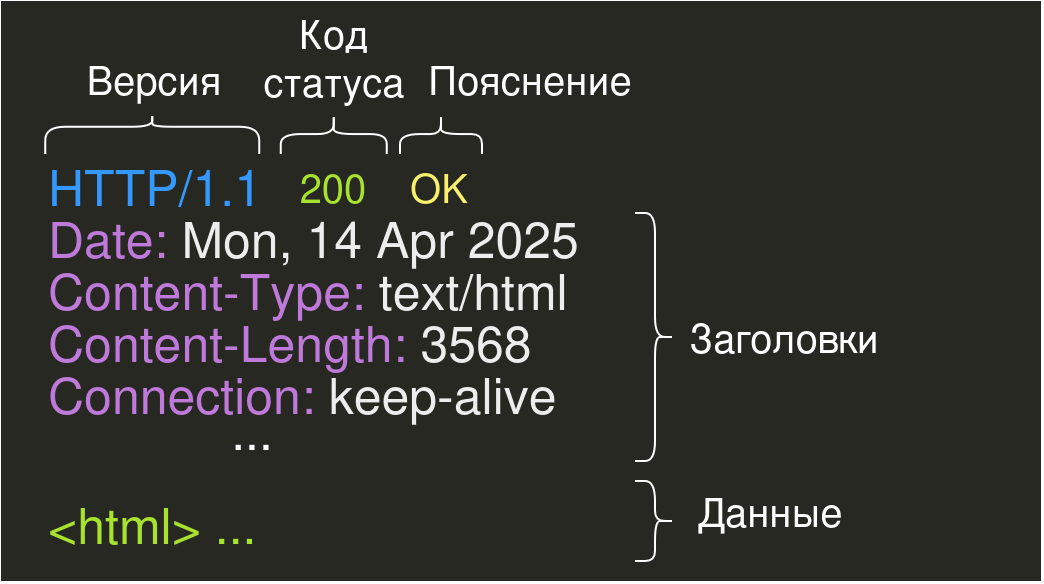

The diagram above was exported from draw.io. Its source (the exported page's mxGraphModel, read from the mxfile embedded in the PNG):
<mxGraphModel dx="1381" dy="763" grid="1" gridSize="10" guides="1" tooltips="1" connect="1" arrows="1" fold="1" page="1" pageScale="1" pageWidth="827" pageHeight="1169" math="0" shadow="0">
  <root>
    <mxCell id="0" />
    <mxCell id="1" parent="0" />
    <mxCell id="2" value="" style="rounded=0;whiteSpace=wrap;html=1;fillStyle=solid;fillColor=light-dark(#eeeeee, #272822);strokeColor=light-dark(default, #272822);" vertex="1" parent="1">
      <mxGeometry x="40" y="340" width="520" height="290" as="geometry" />
    </mxCell>
    <mxCell id="3" value="&lt;font style=&quot;font-size: 25px;&quot;&gt;&lt;span style=&quot;color: light-dark(rgb(0, 0, 0), rgb(51, 153, 255));&quot;&gt;HTTP/1.1&lt;/span&gt;&lt;span style=&quot;color: light-dark(rgb(0, 0, 0), rgb(166, 226, 46));&quot;&gt;&lt;span style=&quot;color: rgba(0, 0, 0, 0);&quot;&gt; &lt;br&gt;&lt;/span&gt;&lt;/span&gt;&lt;/font&gt;" style="text;align=left;verticalAlign=middle;whiteSpace=wrap;rounded=0;html=1;" vertex="1" parent="1">
      <mxGeometry x="62" y="420" width="108" height="26" as="geometry" />
    </mxCell>
    <mxCell id="4" value="&lt;font&gt;&lt;span style=&quot;&quot;&gt;Content-Type:&lt;/span&gt; &lt;span style=&quot;color: rgba(0, 0, 0, 0);&quot;&gt;text/html&lt;/span&gt;&lt;/font&gt;" style="text;align=left;verticalAlign=middle;whiteSpace=wrap;rounded=0;html=1;fontSize=25;fontColor=light-dark(#000000, #bf79db);" vertex="1" parent="1">
      <mxGeometry x="62" y="472" width="268" height="26" as="geometry" />
    </mxCell>
    <mxCell id="5" value="Content-Length: &lt;span style=&quot;color: rgba(0, 0, 0, 0);&quot;&gt;3568&lt;/span&gt;" style="text;align=left;verticalAlign=middle;whiteSpace=wrap;rounded=0;html=1;fontSize=25;fontColor=light-dark(#000000, #bf79db);" vertex="1" parent="1">
      <mxGeometry x="62" y="498" width="248" height="26" as="geometry" />
    </mxCell>
    <mxCell id="6" value="Connection: &lt;span&gt;&lt;span style=&quot;color: rgba(0, 0, 0, 0);&quot;&gt;keep-alive&lt;/span&gt;&lt;/span&gt;" style="text;align=left;verticalAlign=middle;whiteSpace=wrap;rounded=0;html=1;fontSize=25;fontColor=light-dark(#000000, #bf79db);" vertex="1" parent="1">
      <mxGeometry x="62" y="524" width="268" height="26" as="geometry" />
    </mxCell>
    <mxCell id="7" value="..." style="text;html=1;align=center;verticalAlign=middle;whiteSpace=wrap;rounded=0;fontSize=25;" vertex="1" parent="1">
      <mxGeometry x="136.41" y="540" width="60" height="30" as="geometry" />
    </mxCell>
    <mxCell id="8" value="" style="shape=curlyBracket;whiteSpace=wrap;html=1;rounded=1;flipH=1;labelPosition=right;verticalLabelPosition=middle;align=left;verticalAlign=middle;" vertex="1" parent="1">
      <mxGeometry x="357" y="446" width="20" height="124" as="geometry" />
    </mxCell>
    <mxCell id="9" value="&lt;span style=&quot;&quot;&gt;&amp;lt;html&amp;gt; &lt;/span&gt;..." style="text;align=left;verticalAlign=middle;whiteSpace=wrap;rounded=0;html=1;fontSize=25;fontColor=light-dark(#000000,#A6E22E);" vertex="1" parent="1">
      <mxGeometry x="62" y="589" width="228" height="26" as="geometry" />
    </mxCell>
    <mxCell id="10" value="" style="shape=curlyBracket;whiteSpace=wrap;html=1;rounded=1;flipH=1;labelPosition=right;verticalLabelPosition=middle;align=left;verticalAlign=middle;" vertex="1" parent="1">
      <mxGeometry x="357" y="580" width="20" height="40" as="geometry" />
    </mxCell>
    <mxCell id="11" value="" style="shape=curlyBracket;whiteSpace=wrap;html=1;rounded=1;flipH=1;labelPosition=right;verticalLabelPosition=middle;align=left;verticalAlign=middle;rotation=-90;" vertex="1" parent="1">
      <mxGeometry x="196.41" y="380" width="20" height="53" as="geometry" />
    </mxCell>
    <mxCell id="12" value="" style="shape=curlyBracket;whiteSpace=wrap;html=1;rounded=1;flipH=1;labelPosition=right;verticalLabelPosition=middle;align=left;verticalAlign=middle;rotation=-90;" vertex="1" parent="1">
      <mxGeometry x="250" y="386" width="20" height="41" as="geometry" />
    </mxCell>
    <mxCell id="13" value="" style="shape=curlyBracket;whiteSpace=wrap;html=1;rounded=1;flipH=1;labelPosition=right;verticalLabelPosition=middle;align=left;verticalAlign=middle;rotation=-90;size=0.3205000000000041;" vertex="1" parent="1">
      <mxGeometry x="105.66" y="353" width="20" height="107" as="geometry" />
    </mxCell>
    <mxCell id="14" value="&lt;div align=&quot;center&quot;&gt;Версия&lt;/div&gt;" style="text;align=center;verticalAlign=middle;whiteSpace=wrap;rounded=0;html=1;fontSize=20;" vertex="1" parent="1">
      <mxGeometry x="68" y="366" width="98" height="25" as="geometry" />
    </mxCell>
    <mxCell id="15" value="Код статуса" style="text;align=center;verticalAlign=middle;whiteSpace=wrap;rounded=0;html=1;fontSize=20;" vertex="1" parent="1">
      <mxGeometry x="158" y="355" width="98" height="25" as="geometry" />
    </mxCell>
    <mxCell id="16" value="Пояснение" style="text;align=center;verticalAlign=middle;whiteSpace=wrap;rounded=0;html=1;fontSize=20;" vertex="1" parent="1">
      <mxGeometry x="256" y="366" width="98" height="25" as="geometry" />
    </mxCell>
    <mxCell id="17" value="&lt;font&gt;Заголовки&lt;/font&gt;" style="text;html=1;align=center;verticalAlign=middle;whiteSpace=wrap;rounded=0;fontSize=20;" vertex="1" parent="1">
      <mxGeometry x="387" y="498" width="90" height="20" as="geometry" />
    </mxCell>
    <mxCell id="18" value="Данные" style="text;html=1;align=left;verticalAlign=middle;whiteSpace=wrap;rounded=0;fontSize=20;" vertex="1" parent="1">
      <mxGeometry x="387" y="585" width="90" height="20" as="geometry" />
    </mxCell>
    <mxCell id="19" value="&lt;div align=&quot;center&quot;&gt;200&lt;/div&gt;" style="text;align=center;verticalAlign=middle;whiteSpace=wrap;rounded=0;html=1;fontSize=20;fontColor=light-dark(#000000,#A6E22E);" vertex="1" parent="1">
      <mxGeometry x="177.68" y="420" width="57.32" height="26" as="geometry" />
    </mxCell>
    <mxCell id="20" value="OK" style="text;align=center;verticalAlign=middle;whiteSpace=wrap;rounded=0;html=1;fontSize=20;fontColor=light-dark(#000000, #f9f06b);" vertex="1" parent="1">
      <mxGeometry x="231.34" y="420" width="57.32" height="26" as="geometry" />
    </mxCell>
    <mxCell id="21" value="&lt;font&gt;&lt;span style=&quot;&quot;&gt;Date:&lt;/span&gt;&lt;span style=&quot;color: rgba(0, 0, 0, 0);&quot;&gt; &lt;span&gt;Mon, 14 Apr 2025&lt;/span&gt;&lt;/span&gt;&lt;/font&gt;" style="text;align=left;verticalAlign=middle;whiteSpace=wrap;rounded=0;html=1;fontSize=25;fontColor=light-dark(#000000, #bf79db);" vertex="1" parent="1">
      <mxGeometry x="62" y="446" width="278" height="26" as="geometry" />
    </mxCell>
  </root>
</mxGraphModel>